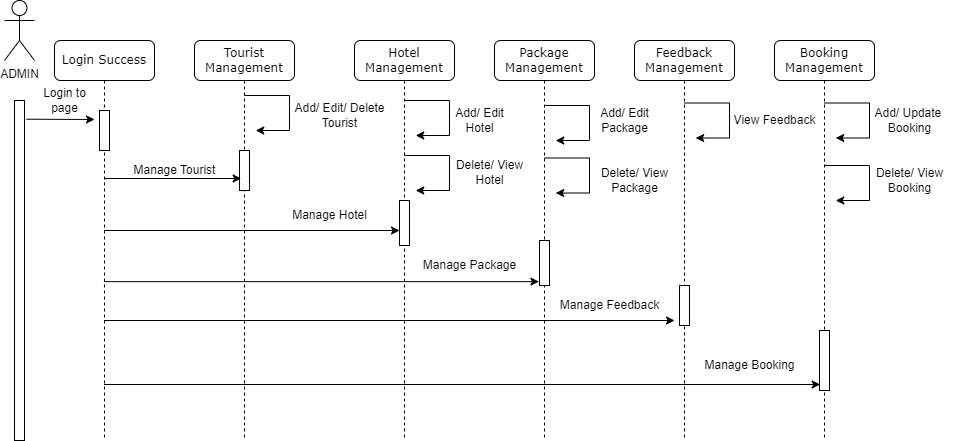

The diagram above was exported from draw.io. Its source (the exported page's mxGraphModel, read from the mxfile embedded in the PNG):
<mxGraphModel dx="1105" dy="578" grid="1" gridSize="10" guides="1" tooltips="1" connect="1" arrows="1" fold="1" page="1" pageScale="1" pageWidth="1100" pageHeight="850" background="none" math="0" shadow="0">
  <root>
    <mxCell id="0" />
    <mxCell id="1" parent="0" />
    <mxCell id="7baba1c4bc27f4b0-2" value="Tourist Management" style="shape=umlLifeline;perimeter=lifelinePerimeter;whiteSpace=wrap;html=1;container=1;collapsible=0;recursiveResize=0;outlineConnect=0;rounded=1;shadow=0;comic=0;labelBackgroundColor=none;strokeWidth=1;fontFamily=Verdana;fontSize=12;align=center;" parent="1" vertex="1">
      <mxGeometry x="250" y="80" width="100" height="400" as="geometry" />
    </mxCell>
    <mxCell id="7baba1c4bc27f4b0-10" value="" style="html=1;points=[];perimeter=orthogonalPerimeter;rounded=0;shadow=0;comic=0;labelBackgroundColor=none;strokeWidth=1;fontFamily=Verdana;fontSize=12;align=center;" parent="7baba1c4bc27f4b0-2" vertex="1">
      <mxGeometry x="45" y="110" width="10" height="40" as="geometry" />
    </mxCell>
    <mxCell id="EUMv1VwR1fXFl4NngsPk-8" value="Manage Tourist" style="text;html=1;align=center;verticalAlign=middle;resizable=0;points=[];autosize=1;strokeColor=none;fillColor=none;" vertex="1" parent="7baba1c4bc27f4b0-2">
      <mxGeometry x="-75" y="115" width="110" height="30" as="geometry" />
    </mxCell>
    <mxCell id="EUMv1VwR1fXFl4NngsPk-16" value="" style="shape=partialRectangle;whiteSpace=wrap;html=1;bottom=0;right=0;fillColor=none;rotation=90;" vertex="1" parent="7baba1c4bc27f4b0-2">
      <mxGeometry x="55" y="50" width="35" height="45" as="geometry" />
    </mxCell>
    <mxCell id="EUMv1VwR1fXFl4NngsPk-17" style="edgeStyle=orthogonalEdgeStyle;rounded=0;orthogonalLoop=1;jettySize=auto;html=1;exitX=1;exitY=0;exitDx=0;exitDy=0;entryX=1;entryY=0.75;entryDx=0;entryDy=0;" edge="1" parent="7baba1c4bc27f4b0-2" source="EUMv1VwR1fXFl4NngsPk-16" target="EUMv1VwR1fXFl4NngsPk-16">
      <mxGeometry relative="1" as="geometry" />
    </mxCell>
    <mxCell id="7baba1c4bc27f4b0-3" value="Hotel Management" style="shape=umlLifeline;perimeter=lifelinePerimeter;whiteSpace=wrap;html=1;container=1;collapsible=0;recursiveResize=0;outlineConnect=0;rounded=1;shadow=0;comic=0;labelBackgroundColor=none;strokeWidth=1;fontFamily=Verdana;fontSize=12;align=center;" parent="1" vertex="1">
      <mxGeometry x="410" y="80" width="100" height="400" as="geometry" />
    </mxCell>
    <mxCell id="7baba1c4bc27f4b0-13" value="" style="html=1;points=[];perimeter=orthogonalPerimeter;rounded=0;shadow=0;comic=0;labelBackgroundColor=none;strokeWidth=1;fontFamily=Verdana;fontSize=12;align=center;" parent="7baba1c4bc27f4b0-3" vertex="1">
      <mxGeometry x="45" y="160" width="10" height="45" as="geometry" />
    </mxCell>
    <mxCell id="EUMv1VwR1fXFl4NngsPk-19" value="Add/ Edit/ Delete &lt;br&gt;Tourist" style="text;html=1;align=center;verticalAlign=middle;resizable=0;points=[];autosize=1;strokeColor=none;fillColor=none;" vertex="1" parent="7baba1c4bc27f4b0-3">
      <mxGeometry x="-70" y="55" width="110" height="40" as="geometry" />
    </mxCell>
    <mxCell id="EUMv1VwR1fXFl4NngsPk-22" value="" style="shape=partialRectangle;whiteSpace=wrap;html=1;bottom=0;right=0;fillColor=none;rotation=90;" vertex="1" parent="7baba1c4bc27f4b0-3">
      <mxGeometry x="55" y="55" width="35" height="45" as="geometry" />
    </mxCell>
    <mxCell id="EUMv1VwR1fXFl4NngsPk-23" style="edgeStyle=orthogonalEdgeStyle;rounded=0;orthogonalLoop=1;jettySize=auto;html=1;exitX=1;exitY=0;exitDx=0;exitDy=0;entryX=1;entryY=0.75;entryDx=0;entryDy=0;" edge="1" parent="7baba1c4bc27f4b0-3" source="EUMv1VwR1fXFl4NngsPk-22" target="EUMv1VwR1fXFl4NngsPk-22">
      <mxGeometry relative="1" as="geometry" />
    </mxCell>
    <mxCell id="EUMv1VwR1fXFl4NngsPk-26" value="" style="shape=partialRectangle;whiteSpace=wrap;html=1;bottom=0;right=0;fillColor=none;rotation=90;" vertex="1" parent="7baba1c4bc27f4b0-3">
      <mxGeometry x="55" y="110" width="35" height="45" as="geometry" />
    </mxCell>
    <mxCell id="EUMv1VwR1fXFl4NngsPk-27" style="edgeStyle=orthogonalEdgeStyle;rounded=0;orthogonalLoop=1;jettySize=auto;html=1;exitX=1;exitY=0;exitDx=0;exitDy=0;entryX=1;entryY=0.75;entryDx=0;entryDy=0;" edge="1" parent="7baba1c4bc27f4b0-3" source="EUMv1VwR1fXFl4NngsPk-26" target="EUMv1VwR1fXFl4NngsPk-26">
      <mxGeometry relative="1" as="geometry" />
    </mxCell>
    <mxCell id="EUMv1VwR1fXFl4NngsPk-40" value="" style="endArrow=classic;html=1;rounded=0;entryX=-0.056;entryY=0.914;entryDx=0;entryDy=0;entryPerimeter=0;" edge="1" parent="7baba1c4bc27f4b0-3" source="7baba1c4bc27f4b0-8">
      <mxGeometry width="50" height="50" relative="1" as="geometry">
        <mxPoint x="-115" y="280" as="sourcePoint" />
        <mxPoint x="320.05111111111114" y="280" as="targetPoint" />
      </mxGeometry>
    </mxCell>
    <mxCell id="EUMv1VwR1fXFl4NngsPk-42" value="" style="endArrow=classic;html=1;rounded=0;entryX=-0.056;entryY=0.914;entryDx=0;entryDy=0;entryPerimeter=0;" edge="1" parent="7baba1c4bc27f4b0-3" source="7baba1c4bc27f4b0-8">
      <mxGeometry width="50" height="50" relative="1" as="geometry">
        <mxPoint x="-105" y="344" as="sourcePoint" />
        <mxPoint x="465.6622222222222" y="344" as="targetPoint" />
      </mxGeometry>
    </mxCell>
    <mxCell id="7baba1c4bc27f4b0-4" value="Package Management" style="shape=umlLifeline;perimeter=lifelinePerimeter;whiteSpace=wrap;html=1;container=1;collapsible=0;recursiveResize=0;outlineConnect=0;rounded=1;shadow=0;comic=0;labelBackgroundColor=none;strokeWidth=1;fontFamily=Verdana;fontSize=12;align=center;" parent="1" vertex="1">
      <mxGeometry x="550" y="80" width="100" height="400" as="geometry" />
    </mxCell>
    <mxCell id="EUMv1VwR1fXFl4NngsPk-28" value="Delete/ View&lt;br&gt;Hotel" style="text;html=1;align=center;verticalAlign=middle;resizable=0;points=[];autosize=1;strokeColor=none;fillColor=none;" vertex="1" parent="7baba1c4bc27f4b0-4">
      <mxGeometry x="-50" y="112.5" width="90" height="40" as="geometry" />
    </mxCell>
    <mxCell id="7baba1c4bc27f4b0-16" value="" style="html=1;points=[];perimeter=orthogonalPerimeter;rounded=0;shadow=0;comic=0;labelBackgroundColor=none;strokeWidth=1;fontFamily=Verdana;fontSize=12;align=center;" parent="7baba1c4bc27f4b0-4" vertex="1">
      <mxGeometry x="45" y="200" width="10" height="45" as="geometry" />
    </mxCell>
    <mxCell id="EUMv1VwR1fXFl4NngsPk-31" value="" style="shape=partialRectangle;whiteSpace=wrap;html=1;bottom=0;right=0;fillColor=none;rotation=90;" vertex="1" parent="7baba1c4bc27f4b0-4">
      <mxGeometry x="55" y="60" width="35" height="45" as="geometry" />
    </mxCell>
    <mxCell id="EUMv1VwR1fXFl4NngsPk-32" style="edgeStyle=orthogonalEdgeStyle;rounded=0;orthogonalLoop=1;jettySize=auto;html=1;exitX=1;exitY=0;exitDx=0;exitDy=0;entryX=1;entryY=0.75;entryDx=0;entryDy=0;" edge="1" parent="7baba1c4bc27f4b0-4" source="EUMv1VwR1fXFl4NngsPk-31" target="EUMv1VwR1fXFl4NngsPk-31">
      <mxGeometry relative="1" as="geometry" />
    </mxCell>
    <mxCell id="EUMv1VwR1fXFl4NngsPk-34" value="" style="shape=partialRectangle;whiteSpace=wrap;html=1;bottom=0;right=0;fillColor=none;rotation=90;" vertex="1" parent="7baba1c4bc27f4b0-4">
      <mxGeometry x="55" y="112.5" width="35" height="45" as="geometry" />
    </mxCell>
    <mxCell id="EUMv1VwR1fXFl4NngsPk-35" style="edgeStyle=orthogonalEdgeStyle;rounded=0;orthogonalLoop=1;jettySize=auto;html=1;exitX=1;exitY=0;exitDx=0;exitDy=0;entryX=1;entryY=0.75;entryDx=0;entryDy=0;" edge="1" parent="7baba1c4bc27f4b0-4" source="EUMv1VwR1fXFl4NngsPk-34" target="EUMv1VwR1fXFl4NngsPk-34">
      <mxGeometry relative="1" as="geometry" />
    </mxCell>
    <mxCell id="7baba1c4bc27f4b0-5" value="Feedback Management" style="shape=umlLifeline;perimeter=lifelinePerimeter;whiteSpace=wrap;html=1;container=1;collapsible=0;recursiveResize=0;outlineConnect=0;rounded=1;shadow=0;comic=0;labelBackgroundColor=none;strokeWidth=1;fontFamily=Verdana;fontSize=12;align=center;" parent="1" vertex="1">
      <mxGeometry x="690" y="80" width="100" height="400" as="geometry" />
    </mxCell>
    <mxCell id="7baba1c4bc27f4b0-19" value="" style="html=1;points=[];perimeter=orthogonalPerimeter;rounded=0;shadow=0;comic=0;labelBackgroundColor=none;strokeWidth=1;fontFamily=Verdana;fontSize=12;align=center;" parent="7baba1c4bc27f4b0-5" vertex="1">
      <mxGeometry x="45" y="245" width="10" height="40" as="geometry" />
    </mxCell>
    <mxCell id="EUMv1VwR1fXFl4NngsPk-38" value="" style="shape=partialRectangle;whiteSpace=wrap;html=1;bottom=0;right=0;fillColor=none;rotation=90;" vertex="1" parent="7baba1c4bc27f4b0-5">
      <mxGeometry x="55" y="57.5" width="35" height="45" as="geometry" />
    </mxCell>
    <mxCell id="EUMv1VwR1fXFl4NngsPk-39" style="edgeStyle=orthogonalEdgeStyle;rounded=0;orthogonalLoop=1;jettySize=auto;html=1;exitX=1;exitY=0;exitDx=0;exitDy=0;entryX=1;entryY=0.75;entryDx=0;entryDy=0;" edge="1" parent="7baba1c4bc27f4b0-5" source="EUMv1VwR1fXFl4NngsPk-38" target="EUMv1VwR1fXFl4NngsPk-38">
      <mxGeometry relative="1" as="geometry" />
    </mxCell>
    <mxCell id="7baba1c4bc27f4b0-6" value="Booking Management" style="shape=umlLifeline;perimeter=lifelinePerimeter;whiteSpace=wrap;html=1;container=1;collapsible=0;recursiveResize=0;outlineConnect=0;rounded=1;shadow=0;comic=0;labelBackgroundColor=none;strokeWidth=1;fontFamily=Verdana;fontSize=12;align=center;" parent="1" vertex="1">
      <mxGeometry x="830" y="80" width="100" height="400" as="geometry" />
    </mxCell>
    <mxCell id="7baba1c4bc27f4b0-28" value="" style="html=1;points=[];perimeter=orthogonalPerimeter;rounded=0;shadow=0;comic=0;labelBackgroundColor=none;strokeWidth=1;fontFamily=Verdana;fontSize=12;align=center;" parent="7baba1c4bc27f4b0-6" vertex="1">
      <mxGeometry x="45" y="290" width="10" height="60" as="geometry" />
    </mxCell>
    <mxCell id="EUMv1VwR1fXFl4NngsPk-37" value="View Feedback" style="text;html=1;align=center;verticalAlign=middle;resizable=0;points=[];autosize=1;strokeColor=none;fillColor=none;" vertex="1" parent="7baba1c4bc27f4b0-6">
      <mxGeometry x="-55" y="65" width="110" height="30" as="geometry" />
    </mxCell>
    <mxCell id="EUMv1VwR1fXFl4NngsPk-49" value="" style="shape=partialRectangle;whiteSpace=wrap;html=1;bottom=0;right=0;fillColor=none;rotation=90;" vertex="1" parent="7baba1c4bc27f4b0-6">
      <mxGeometry x="55" y="57.5" width="35" height="45" as="geometry" />
    </mxCell>
    <mxCell id="EUMv1VwR1fXFl4NngsPk-50" style="edgeStyle=orthogonalEdgeStyle;rounded=0;orthogonalLoop=1;jettySize=auto;html=1;exitX=1;exitY=0;exitDx=0;exitDy=0;entryX=1;entryY=0.75;entryDx=0;entryDy=0;" edge="1" parent="7baba1c4bc27f4b0-6" source="EUMv1VwR1fXFl4NngsPk-49" target="EUMv1VwR1fXFl4NngsPk-49">
      <mxGeometry relative="1" as="geometry" />
    </mxCell>
    <mxCell id="EUMv1VwR1fXFl4NngsPk-51" value="" style="shape=partialRectangle;whiteSpace=wrap;html=1;bottom=0;right=0;fillColor=none;rotation=90;" vertex="1" parent="7baba1c4bc27f4b0-6">
      <mxGeometry x="55" y="120" width="35" height="45" as="geometry" />
    </mxCell>
    <mxCell id="EUMv1VwR1fXFl4NngsPk-52" style="edgeStyle=orthogonalEdgeStyle;rounded=0;orthogonalLoop=1;jettySize=auto;html=1;exitX=1;exitY=0;exitDx=0;exitDy=0;entryX=1;entryY=0.75;entryDx=0;entryDy=0;" edge="1" parent="7baba1c4bc27f4b0-6" source="EUMv1VwR1fXFl4NngsPk-51" target="EUMv1VwR1fXFl4NngsPk-51">
      <mxGeometry relative="1" as="geometry" />
    </mxCell>
    <mxCell id="7baba1c4bc27f4b0-8" value="Login Success" style="shape=umlLifeline;perimeter=lifelinePerimeter;whiteSpace=wrap;html=1;container=1;collapsible=0;recursiveResize=0;outlineConnect=0;rounded=1;shadow=0;comic=0;labelBackgroundColor=none;strokeWidth=1;fontFamily=Verdana;fontSize=12;align=center;" parent="1" vertex="1">
      <mxGeometry x="110" y="80" width="100" height="400" as="geometry" />
    </mxCell>
    <mxCell id="7baba1c4bc27f4b0-9" value="" style="html=1;points=[];perimeter=orthogonalPerimeter;rounded=0;shadow=0;comic=0;labelBackgroundColor=none;strokeWidth=1;fontFamily=Verdana;fontSize=12;align=center;" parent="7baba1c4bc27f4b0-8" vertex="1">
      <mxGeometry x="45" y="70" width="10" height="40" as="geometry" />
    </mxCell>
    <mxCell id="EUMv1VwR1fXFl4NngsPk-6" value="Login to &lt;br&gt;page" style="text;html=1;align=center;verticalAlign=middle;resizable=0;points=[];autosize=1;strokeColor=none;fillColor=none;" vertex="1" parent="7baba1c4bc27f4b0-8">
      <mxGeometry x="-25" y="40" width="70" height="40" as="geometry" />
    </mxCell>
    <mxCell id="EUMv1VwR1fXFl4NngsPk-1" value="ADMIN" style="shape=umlActor;verticalLabelPosition=bottom;verticalAlign=top;html=1;outlineConnect=0;" vertex="1" parent="1">
      <mxGeometry x="60" y="40" width="30" height="60" as="geometry" />
    </mxCell>
    <mxCell id="EUMv1VwR1fXFl4NngsPk-2" value="" style="html=1;points=[];perimeter=orthogonalPerimeter;rounded=0;shadow=0;comic=0;labelBackgroundColor=none;strokeWidth=1;fontFamily=Verdana;fontSize=12;align=center;" vertex="1" parent="1">
      <mxGeometry x="70" y="140" width="10" height="340" as="geometry" />
    </mxCell>
    <mxCell id="EUMv1VwR1fXFl4NngsPk-7" value="" style="endArrow=classic;html=1;rounded=0;exitX=1.189;exitY=0.055;exitDx=0;exitDy=0;exitPerimeter=0;" edge="1" parent="1" source="EUMv1VwR1fXFl4NngsPk-2">
      <mxGeometry width="50" height="50" relative="1" as="geometry">
        <mxPoint x="450" y="260" as="sourcePoint" />
        <mxPoint x="150" y="159" as="targetPoint" />
      </mxGeometry>
    </mxCell>
    <mxCell id="EUMv1VwR1fXFl4NngsPk-9" value="" style="endArrow=classic;html=1;rounded=0;entryX=0.167;entryY=0.7;entryDx=0;entryDy=0;entryPerimeter=0;" edge="1" parent="1" source="7baba1c4bc27f4b0-8" target="7baba1c4bc27f4b0-10">
      <mxGeometry width="50" height="50" relative="1" as="geometry">
        <mxPoint x="375" y="360" as="sourcePoint" />
        <mxPoint x="425" y="310" as="targetPoint" />
      </mxGeometry>
    </mxCell>
    <mxCell id="EUMv1VwR1fXFl4NngsPk-20" value="" style="endArrow=classic;html=1;rounded=0;" edge="1" parent="1" source="7baba1c4bc27f4b0-8">
      <mxGeometry width="50" height="50" relative="1" as="geometry">
        <mxPoint x="385" y="260" as="sourcePoint" />
        <mxPoint x="455" y="270" as="targetPoint" />
      </mxGeometry>
    </mxCell>
    <mxCell id="EUMv1VwR1fXFl4NngsPk-21" value="Manage Hotel" style="text;html=1;align=center;verticalAlign=middle;resizable=0;points=[];autosize=1;strokeColor=none;fillColor=none;" vertex="1" parent="1">
      <mxGeometry x="335" y="240" width="100" height="30" as="geometry" />
    </mxCell>
    <mxCell id="EUMv1VwR1fXFl4NngsPk-24" value="Add/ Edit&lt;br&gt;Hotel" style="text;html=1;align=center;verticalAlign=middle;resizable=0;points=[];autosize=1;strokeColor=none;fillColor=none;" vertex="1" parent="1">
      <mxGeometry x="500" y="140" width="70" height="40" as="geometry" />
    </mxCell>
    <mxCell id="EUMv1VwR1fXFl4NngsPk-30" value="Manage Package" style="text;html=1;align=center;verticalAlign=middle;resizable=0;points=[];autosize=1;strokeColor=none;fillColor=none;" vertex="1" parent="1">
      <mxGeometry x="465" y="290" width="120" height="30" as="geometry" />
    </mxCell>
    <mxCell id="EUMv1VwR1fXFl4NngsPk-33" value="Add/ Edit&lt;br&gt;Package" style="text;html=1;align=center;verticalAlign=middle;resizable=0;points=[];autosize=1;strokeColor=none;fillColor=none;" vertex="1" parent="1">
      <mxGeometry x="645" y="140" width="70" height="40" as="geometry" />
    </mxCell>
    <mxCell id="EUMv1VwR1fXFl4NngsPk-36" value="Delete/ View&lt;br&gt;Package" style="text;html=1;align=center;verticalAlign=middle;resizable=0;points=[];autosize=1;strokeColor=none;fillColor=none;" vertex="1" parent="1">
      <mxGeometry x="645" y="200" width="90" height="40" as="geometry" />
    </mxCell>
    <mxCell id="EUMv1VwR1fXFl4NngsPk-29" value="" style="endArrow=classic;html=1;rounded=0;entryX=-0.056;entryY=0.914;entryDx=0;entryDy=0;entryPerimeter=0;" edge="1" parent="1" source="7baba1c4bc27f4b0-8" target="7baba1c4bc27f4b0-16">
      <mxGeometry width="50" height="50" relative="1" as="geometry">
        <mxPoint x="305" y="320" as="sourcePoint" />
        <mxPoint x="585" y="320" as="targetPoint" />
      </mxGeometry>
    </mxCell>
    <mxCell id="EUMv1VwR1fXFl4NngsPk-41" value="Manage Feedback" style="text;html=1;align=center;verticalAlign=middle;resizable=0;points=[];autosize=1;strokeColor=none;fillColor=none;" vertex="1" parent="1">
      <mxGeometry x="605" y="330" width="120" height="30" as="geometry" />
    </mxCell>
    <mxCell id="EUMv1VwR1fXFl4NngsPk-43" value="Manage Booking" style="text;html=1;align=center;verticalAlign=middle;resizable=0;points=[];autosize=1;strokeColor=none;fillColor=none;" vertex="1" parent="1">
      <mxGeometry x="750" y="390" width="110" height="30" as="geometry" />
    </mxCell>
    <mxCell id="EUMv1VwR1fXFl4NngsPk-53" value="Add/ Update&amp;nbsp;&lt;br&gt;Booking" style="text;html=1;align=center;verticalAlign=middle;resizable=0;points=[];autosize=1;strokeColor=none;fillColor=none;" vertex="1" parent="1">
      <mxGeometry x="920" y="140" width="90" height="40" as="geometry" />
    </mxCell>
    <mxCell id="EUMv1VwR1fXFl4NngsPk-54" value="Delete/ View&lt;br&gt;Booking" style="text;html=1;align=center;verticalAlign=middle;resizable=0;points=[];autosize=1;strokeColor=none;fillColor=none;" vertex="1" parent="1">
      <mxGeometry x="920" y="200" width="90" height="40" as="geometry" />
    </mxCell>
  </root>
</mxGraphModel>